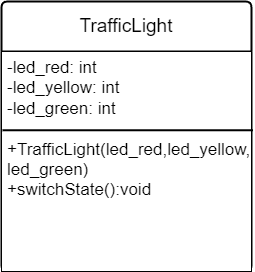

The diagram above was exported from draw.io. Its source (the exported page's mxGraphModel, read from the mxfile embedded in the PNG):
<mxGraphModel dx="1077" dy="588" grid="1" gridSize="10" guides="1" tooltips="1" connect="1" arrows="1" fold="1" page="1" pageScale="1" pageWidth="827" pageHeight="1169" math="0" shadow="0">
  <root>
    <mxCell id="0" />
    <mxCell id="1" parent="0" />
    <mxCell id="GQmea66n7NUAw8YERkUo-1" value="&lt;font style=&quot;font-size: 19px;&quot;&gt;TrafficLight&lt;/font&gt;" style="swimlane;childLayout=stackLayout;horizontal=1;startSize=50;horizontalStack=0;rounded=1;fontSize=14;fontStyle=0;strokeWidth=2;resizeParent=0;resizeLast=1;shadow=0;dashed=0;align=center;arcSize=4;whiteSpace=wrap;html=1;" vertex="1" parent="1">
      <mxGeometry x="110" y="130" width="250" height="270" as="geometry" />
    </mxCell>
    <mxCell id="GQmea66n7NUAw8YERkUo-2" value="&lt;font style=&quot;font-size: 17px;&quot;&gt;-led_red: int&lt;/font&gt;&lt;div style=&quot;font-size: 17px;&quot;&gt;&lt;font style=&quot;font-size: 17px;&quot;&gt;-led_yellow: int&lt;/font&gt;&lt;/div&gt;&lt;div style=&quot;font-size: 17px;&quot;&gt;&lt;font style=&quot;font-size: 17px;&quot;&gt;-led_green: int&lt;/font&gt;&lt;/div&gt;&lt;div style=&quot;font-size: 17px;&quot;&gt;&lt;font style=&quot;font-size: 17px;&quot;&gt;&lt;br&gt;&lt;/font&gt;&lt;/div&gt;&lt;div style=&quot;font-size: 17px;&quot;&gt;+TrafficLight(led_red,led_yellow,&lt;/div&gt;&lt;div style=&quot;font-size: 17px;&quot;&gt;led_green)&lt;/div&gt;&lt;div style=&quot;font-size: 17px;&quot;&gt;+switchState():void&lt;/div&gt;" style="align=left;spacingLeft=4;fontSize=12;verticalAlign=top;resizable=0;rotatable=0;part=1;html=1;" vertex="1" parent="GQmea66n7NUAw8YERkUo-1">
      <mxGeometry y="50" width="250" height="220" as="geometry" />
    </mxCell>
    <mxCell id="GQmea66n7NUAw8YERkUo-25" value="" style="endArrow=none;html=1;rounded=0;exitX=0.004;exitY=0.358;exitDx=0;exitDy=0;exitPerimeter=0;entryX=1.006;entryY=0.358;entryDx=0;entryDy=0;entryPerimeter=0;strokeWidth=2;" edge="1" parent="GQmea66n7NUAw8YERkUo-1" source="GQmea66n7NUAw8YERkUo-2" target="GQmea66n7NUAw8YERkUo-2">
      <mxGeometry width="50" height="50" relative="1" as="geometry">
        <mxPoint x="160" y="180" as="sourcePoint" />
        <mxPoint x="250" y="130" as="targetPoint" />
      </mxGeometry>
    </mxCell>
  </root>
</mxGraphModel>